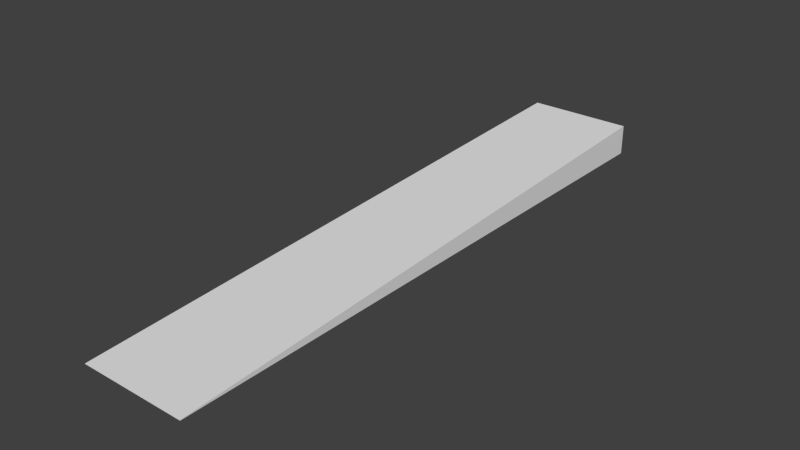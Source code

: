 # Source: ExactumPaaeteinenRamp.blend  (saved by Blender 2.68.0; exported with 4.5.12 LTS)
import bpy
from mathutils import Matrix  # noqa: F401  (used for matrix-valued properties, if any)

bpy.ops.wm.read_factory_settings(use_empty=True)
scene = bpy.context.scene
scene.name = 'Scene'

# ---- collections
col_collection_1 = bpy.data.collections.new('Collection 1'); scene.collection.children.link(col_collection_1)

# ---- world
world_world = bpy.data.worlds.new('World'); scene.world = world_world
world_world.color = (0.05088, 0.05088, 0.05088)
world_world.use_sun_shadow = False
world_world.sun_shadow_jitter_overblur = 0.0
world_world.cycles.sampling_method = 'MANUAL'
world_world.cycles.sample_map_resolution = 256

# ---- meshes
me_cube_001 = bpy.data.meshes.new('Cube.001')
me_cube_001.from_pydata([(-1.0, -1.0, -1.0), (-1.0, 1.0, -1.0), (1.0, 1.0, -1.0), (1.0, -1.0, -1.0), (-1.0, -1.0, -0.96), (-1.0, 1.0, 0.96), (1.0, 1.0, 0.96), (1.0, -1.0, -0.96)], [], [(4, 5, 1, 0), (5, 6, 2, 1), (6, 7, 3, 2), (7, 4, 0, 3), (0, 1, 2, 3), (7, 6, 5, 4)])
me_cube_001.use_remesh_preserve_volume = False
me_cube_001.use_remesh_preserve_attributes = False
me_cube_001.use_mirror_vertex_groups = False
me_cube_001.update()

# ---- objects
ob_cube = bpy.data.objects.new('Cube', me_cube_001)

# ---- transforms, parenting, visibility, modifiers, constraints
ob_cube.location = (0.0, 0.0, 0.48)
ob_cube.scale = (1.65, 9.24, 0.48)
ob_cube.lineart.crease_threshold = 0.0

# ---- collection membership
col_collection_1.objects.link(ob_cube)

# ---- scene / render settings (as saved in the file)
scene.frame_start = 1; scene.frame_end = 250; scene.frame_set(1)
scene.render.engine = 'BLENDER_EEVEE_NEXT'
scene.render.image_settings.color_mode = 'RGB'
scene.render.image_settings.compression = 90
scene.render.resolution_percentage = 50
scene.render.dither_intensity = 0.0
scene.cycles.use_denoising = False
scene.cycles.samples = 10
scene.cycles.sampling_pattern = 'TABULATED_SOBOL'
scene.cycles.light_sampling_threshold = 0.0
scene.cycles.use_adaptive_sampling = False
scene.cycles.use_light_tree = False
scene.cycles.blur_glossy = 0.0
scene.cycles.volume_bounces = 1
scene.cycles.pixel_filter_type = 'GAUSSIAN'
scene.cycles.sample_clamp_indirect = 0.0
scene.view_settings.view_transform = 'Standard'
bpy.context.view_layer.update()

# ---- added for rendering (the .blend has no active camera and no usable light): camera, sun
cam_auto = bpy.data.cameras.new('AutoCamera')
cam_auto.lens = 50.0
cam_auto.sensor_width = 36.0
cam_auto.clip_end = 1000.0
ob_auto_camera = bpy.data.objects.new('AutoCamera', cam_auto)
scene.collection.objects.link(ob_auto_camera)
ob_auto_camera.location = (17.3904, -20.8685, 14.3827)
ob_auto_camera.rotation_euler = (1.09748, -7.21219e-08, 0.694738)
scene.camera = ob_auto_camera
light_auto_sun = bpy.data.lights.new('AutoSun', 'SUN')
light_auto_sun.energy = 3.0
light_auto_sun.angle = 0.0523599
ob_auto_sun = bpy.data.objects.new('AutoSun', light_auto_sun)
scene.collection.objects.link(ob_auto_sun)
ob_auto_sun.rotation_euler = (0.872665, 0.174533, 0.523599)
bpy.context.view_layer.update()
